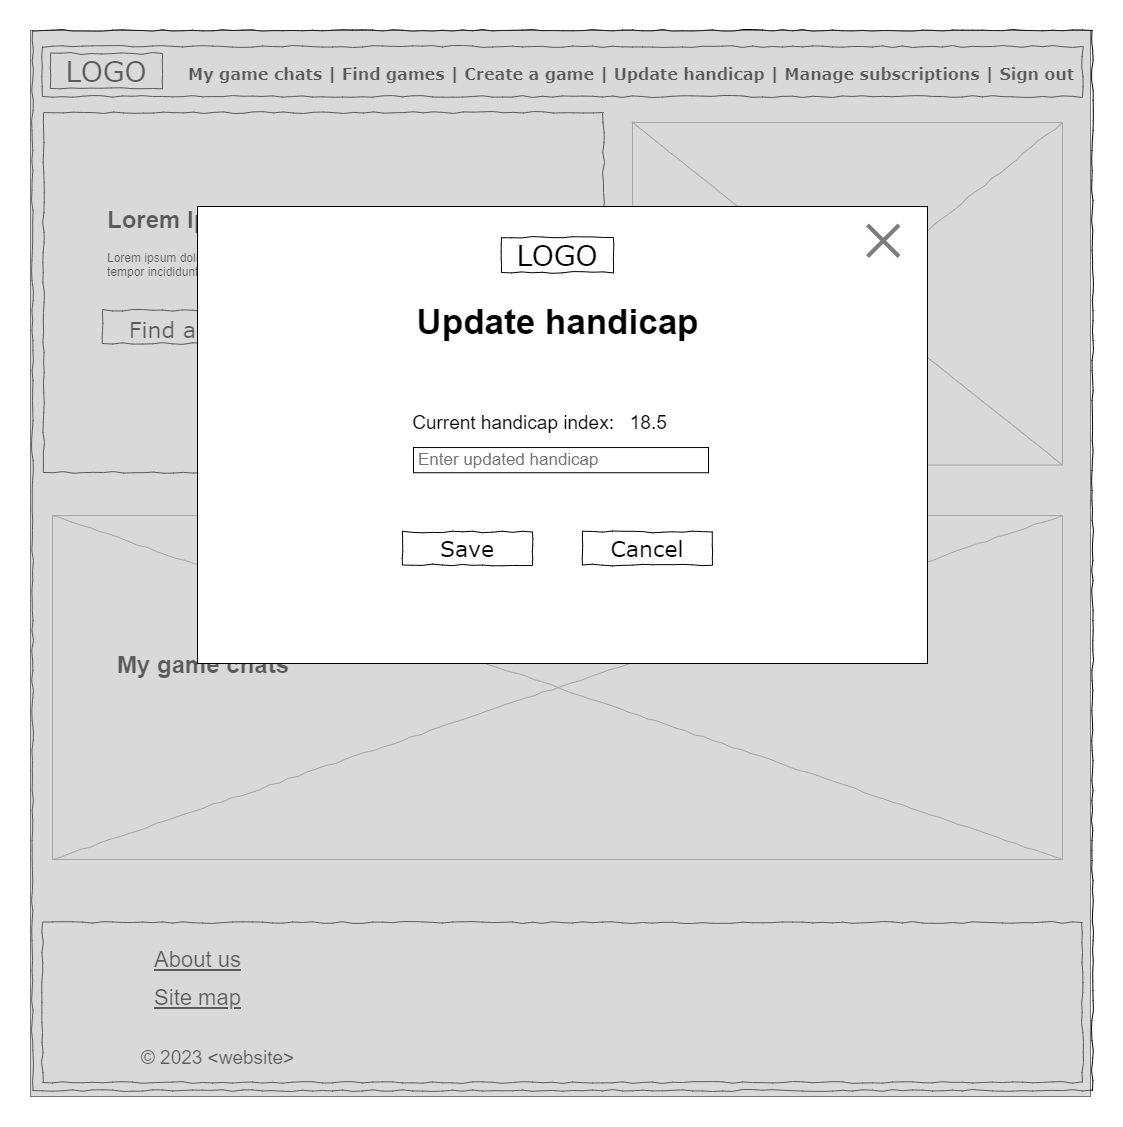

The diagram above was exported from draw.io. Its source (the exported page's mxGraphModel, read from the mxfile embedded in the PNG):
<mxGraphModel dx="2072" dy="1040" grid="1" gridSize="10" guides="1" tooltips="1" connect="1" arrows="1" fold="1" page="1" pageScale="1" pageWidth="1100" pageHeight="850" background="none" math="0" shadow="0">
  <root>
    <mxCell id="0" />
    <mxCell id="1" parent="0" />
    <mxCell id="qYC7P0EI7lyvb2j1Zvjj-2" value="" style="whiteSpace=wrap;html=1;rounded=0;shadow=0;labelBackgroundColor=none;strokeWidth=1;fillColor=none;fontFamily=Verdana;fontSize=12;align=center;comic=1;" parent="1" vertex="1">
      <mxGeometry x="31" y="106" width="560" height="360" as="geometry" />
    </mxCell>
    <mxCell id="qYC7P0EI7lyvb2j1Zvjj-5" value="" style="group" parent="1" connectable="0" vertex="1">
      <mxGeometry x="30" y="224" width="1050" height="860" as="geometry" />
    </mxCell>
    <mxCell id="677b7b8949515195-1" value="" style="whiteSpace=wrap;html=1;rounded=0;shadow=0;labelBackgroundColor=none;strokeColor=#000000;strokeWidth=1;fillColor=none;fontFamily=Verdana;fontSize=12;fontColor=#000000;align=center;comic=1;" parent="qYC7P0EI7lyvb2j1Zvjj-5" vertex="1">
      <mxGeometry x="-10" y="-200" width="1060" height="1060" as="geometry" />
    </mxCell>
    <mxCell id="677b7b8949515195-16" value="" style="verticalLabelPosition=bottom;shadow=0;dashed=0;align=center;html=1;verticalAlign=top;strokeWidth=1;shape=mxgraph.mockup.graphics.simpleIcon;strokeColor=#999999;rounded=0;labelBackgroundColor=none;fontFamily=Verdana;fontSize=14;fontColor=#000000;comic=1;" parent="qYC7P0EI7lyvb2j1Zvjj-5" vertex="1">
      <mxGeometry x="590" y="-108" width="430" height="342.5" as="geometry" />
    </mxCell>
    <mxCell id="qYC7P0EI7lyvb2j1Zvjj-3" value="&lt;font style=&quot;font-size: 22px;&quot;&gt;Find a game&lt;/font&gt;" style="whiteSpace=wrap;html=1;rounded=0;shadow=0;labelBackgroundColor=none;strokeWidth=1;fontFamily=Verdana;fontSize=28;align=center;comic=1;verticalAlign=middle;" parent="qYC7P0EI7lyvb2j1Zvjj-5" vertex="1">
      <mxGeometry x="60" y="80" width="190" height="33" as="geometry" />
    </mxCell>
    <mxCell id="IgBskjyFUGVjYucHrxcE-3" value="&lt;h1&gt;Lorem Ipsum&lt;/h1&gt;&lt;p&gt;Lorem ipsum dolor sit amet, consectetur adipisicing elit, sed do eiusmod tempor incididunt ut labore et dolore magna aliqua.&lt;/p&gt;" style="text;html=1;strokeColor=none;fillColor=none;spacing=5;spacingTop=-20;whiteSpace=wrap;overflow=hidden;rounded=0;" parent="qYC7P0EI7lyvb2j1Zvjj-5" vertex="1">
      <mxGeometry x="60" y="-30" width="410" height="120" as="geometry" />
    </mxCell>
    <mxCell id="tPUeBpBb-G-9Uq28wDBW-8" value="" style="verticalLabelPosition=bottom;shadow=0;dashed=0;align=center;html=1;verticalAlign=top;strokeWidth=1;shape=mxgraph.mockup.graphics.simpleIcon;strokeColor=#999999;rounded=0;labelBackgroundColor=none;fontFamily=Verdana;fontSize=14;fontColor=#000000;comic=1;" parent="qYC7P0EI7lyvb2j1Zvjj-5" vertex="1">
      <mxGeometry x="10" y="285" width="1010" height="344" as="geometry" />
    </mxCell>
    <mxCell id="tPUeBpBb-G-9Uq28wDBW-9" value="&lt;h1&gt;My game chats&lt;/h1&gt;" style="text;html=1;strokeColor=none;fillColor=none;spacing=5;spacingTop=-20;whiteSpace=wrap;overflow=hidden;rounded=0;" parent="qYC7P0EI7lyvb2j1Zvjj-5" vertex="1">
      <mxGeometry x="70" y="415" width="410" height="120" as="geometry" />
    </mxCell>
    <mxCell id="677b7b8949515195-10" value="" style="whiteSpace=wrap;html=1;rounded=0;shadow=0;labelBackgroundColor=none;strokeWidth=1;fillColor=none;fontFamily=Verdana;fontSize=12;align=center;comic=1;" parent="1" vertex="1">
      <mxGeometry x="30" y="40" width="1040" height="50" as="geometry" />
    </mxCell>
    <mxCell id="677b7b8949515195-12" value="&lt;font style=&quot;font-size: 16px;&quot;&gt;&lt;b style=&quot;border-color: var(--border-color);&quot;&gt;My game chats | Find games | Create a game |&amp;nbsp;&lt;/b&gt;&lt;b&gt;Update handicap | Manage subscriptions | Sign out&lt;/b&gt;&lt;/font&gt;" style="text;html=1;points=[];align=left;verticalAlign=top;spacingTop=-4;fontSize=14;fontFamily=Verdana" parent="1" vertex="1">
      <mxGeometry x="174" y="55" width="170" height="20" as="geometry" />
    </mxCell>
    <mxCell id="8phkjEfu20HQz3NuUWRH-20" value="&lt;font face=&quot;Comic Sans MS&quot;&gt;&lt;font style=&quot;font-size: 22px;&quot;&gt;&lt;br&gt;&lt;/font&gt;&lt;/font&gt;" style="text;html=1;points=[];align=left;verticalAlign=top;spacingTop=-4;fontSize=19;fontFamily=Verdana" parent="1" vertex="1">
      <mxGeometry x="701" y="563" width="62.12" height="33" as="geometry" />
    </mxCell>
    <mxCell id="IgBskjyFUGVjYucHrxcE-1" value="LOGO" style="whiteSpace=wrap;html=1;rounded=0;shadow=0;labelBackgroundColor=none;strokeWidth=1;fontFamily=Verdana;fontSize=28;align=center;comic=1;" parent="1" vertex="1">
      <mxGeometry x="38" y="47" width="112" height="35" as="geometry" />
    </mxCell>
    <mxCell id="qYC7P0EI7lyvb2j1Zvjj-28" value="&lt;div style=&quot;text-align: justify&quot;&gt;&lt;br&gt;&lt;/div&gt;" style="whiteSpace=wrap;html=1;rounded=0;shadow=0;labelBackgroundColor=none;strokeWidth=1;fontFamily=Verdana;fontSize=12;align=center;verticalAlign=top;spacing=10;comic=1;" parent="1" vertex="1">
      <mxGeometry x="30" y="916" width="1040" height="160" as="geometry" />
    </mxCell>
    <mxCell id="8phkjEfu20HQz3NuUWRH-15" value="&lt;font face=&quot;Arial&quot; style=&quot;font-size: 22px;&quot;&gt;&lt;u style=&quot;&quot;&gt;About us&lt;/u&gt;&lt;/font&gt;" style="text;html=1;points=[];align=center;verticalAlign=top;spacingTop=-4;fontSize=19;fontFamily=Verdana" parent="1" vertex="1">
      <mxGeometry x="100" y="938" width="170" height="20" as="geometry" />
    </mxCell>
    <mxCell id="8phkjEfu20HQz3NuUWRH-14" value="&lt;font face=&quot;Arial&quot; style=&quot;font-size: 22px;&quot;&gt;&lt;u style=&quot;&quot;&gt;Site map&lt;/u&gt;&lt;/font&gt;" style="text;html=1;points=[];align=center;verticalAlign=top;spacingTop=-4;fontSize=19;fontFamily=Verdana" parent="1" vertex="1">
      <mxGeometry x="100" y="976" width="170" height="20" as="geometry" />
    </mxCell>
    <mxCell id="qYC7P0EI7lyvb2j1Zvjj-29" value="&lt;font face=&quot;Arial&quot;&gt;© 2023 &amp;lt;website&amp;gt;&lt;/font&gt;" style="text;html=1;points=[];align=center;verticalAlign=top;spacingTop=-4;fontSize=19;fontFamily=Verdana" parent="1" vertex="1">
      <mxGeometry x="120" y="1037" width="170" height="20" as="geometry" />
    </mxCell>
    <mxCell id="Kl-DKdQRAcFSYmdkSPAz-1" value="" style="rounded=0;whiteSpace=wrap;html=1;fillColor=#B3B3B3;opacity=50;" parent="1" vertex="1">
      <mxGeometry x="18" y="24" width="1060" height="1066" as="geometry" />
    </mxCell>
    <mxCell id="Kl-DKdQRAcFSYmdkSPAz-2" value="" style="rounded=0;whiteSpace=wrap;html=1;" parent="1" vertex="1">
      <mxGeometry x="185" y="200" width="730" height="457" as="geometry" />
    </mxCell>
    <mxCell id="Kl-DKdQRAcFSYmdkSPAz-3" value="LOGO" style="whiteSpace=wrap;html=1;rounded=0;shadow=0;labelBackgroundColor=none;strokeWidth=1;fontFamily=Verdana;fontSize=28;align=center;comic=1;" parent="1" vertex="1">
      <mxGeometry x="489" y="231" width="112" height="35" as="geometry" />
    </mxCell>
    <mxCell id="Kl-DKdQRAcFSYmdkSPAz-4" value="" style="shape=mxgraph.sysml.x;strokeWidth=4;strokeColor=#7D7D7D;aspect=fixed;" parent="1" vertex="1">
      <mxGeometry x="855" y="218.5" width="31.496" height="31.5" as="geometry" />
    </mxCell>
    <mxCell id="Kl-DKdQRAcFSYmdkSPAz-5" value="&lt;font size=&quot;1&quot; style=&quot;&quot;&gt;&lt;b style=&quot;font-size: 35px;&quot;&gt;Update handicap&lt;/b&gt;&lt;/font&gt;" style="text;html=1;strokeColor=none;fillColor=none;align=center;verticalAlign=middle;whiteSpace=wrap;rounded=0;" parent="1" vertex="1">
      <mxGeometry x="352" y="300" width="387" height="30" as="geometry" />
    </mxCell>
    <mxCell id="Kl-DKdQRAcFSYmdkSPAz-30" value="&lt;font style=&quot;font-size: 22px;&quot;&gt;Cancel&lt;/font&gt;" style="whiteSpace=wrap;html=1;rounded=0;shadow=0;labelBackgroundColor=none;strokeWidth=1;fontFamily=Verdana;fontSize=28;align=center;comic=1;verticalAlign=middle;spacingTop=-5;" parent="1" vertex="1">
      <mxGeometry x="570" y="525.5" width="130" height="33" as="geometry" />
    </mxCell>
    <mxCell id="Kl-DKdQRAcFSYmdkSPAz-31" value="&lt;font style=&quot;font-size: 22px;&quot;&gt;Save&lt;/font&gt;" style="whiteSpace=wrap;html=1;rounded=0;shadow=0;labelBackgroundColor=none;strokeWidth=1;fontFamily=Verdana;fontSize=28;align=center;comic=1;verticalAlign=middle;spacingTop=-5;" parent="1" vertex="1">
      <mxGeometry x="390" y="525.5" width="130" height="33" as="geometry" />
    </mxCell>
    <mxCell id="5C0Z4VZjq9DCOH9pShWX-1" value="&lt;h1 style=&quot;font-size: 17px;&quot;&gt;&lt;span style=&quot;font-weight: normal; font-size: 17px;&quot;&gt;&lt;font color=&quot;#737373&quot; style=&quot;font-size: 17px;&quot;&gt;Enter updated handicap&lt;/font&gt;&lt;/span&gt;&lt;/h1&gt;" style="text;html=1;strokeColor=default;fillColor=none;spacing=5;spacingTop=-18;whiteSpace=wrap;overflow=hidden;rounded=0;align=left;verticalAlign=top;fontStyle=0;labelPosition=center;verticalLabelPosition=middle;fontSize=17;" vertex="1" parent="1">
      <mxGeometry x="401" y="441.04" width="295" height="25.1968" as="geometry" />
    </mxCell>
    <mxCell id="5C0Z4VZjq9DCOH9pShWX-2" value="&lt;font style=&quot;font-size: 19px;&quot;&gt;Current handicap index:&amp;nbsp; &amp;nbsp;18.5&lt;/font&gt;" style="text;html=1;strokeColor=none;fillColor=none;align=center;verticalAlign=middle;whiteSpace=wrap;rounded=0;fontSize=19;" vertex="1" parent="1">
      <mxGeometry x="386" y="397" width="283" height="40" as="geometry" />
    </mxCell>
  </root>
</mxGraphModel>